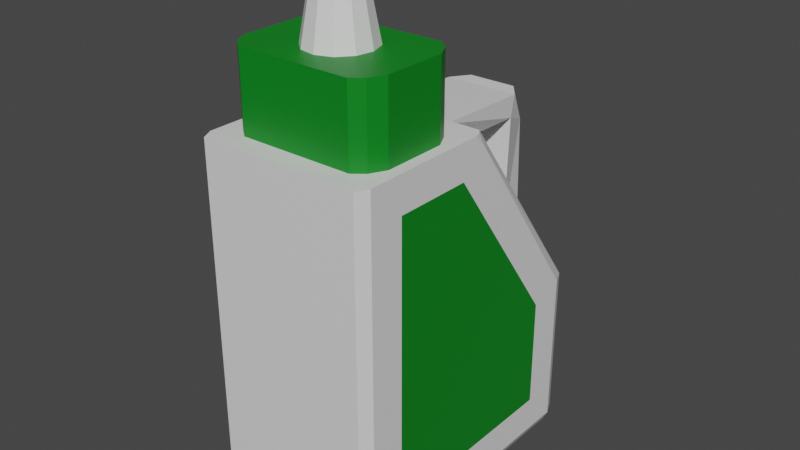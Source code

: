 # Source: Bleach.blend  (saved by Blender 2.82.7; exported with 4.5.12 LTS)
import bpy
from mathutils import Matrix  # noqa: F401  (used for matrix-valued properties, if any)

bpy.ops.wm.read_factory_settings(use_empty=True)
scene = bpy.context.scene
scene.name = 'Scene'

# ---- collections
col_collection = bpy.data.collections.new('Collection'); scene.collection.children.link(col_collection)

# ---- materials (node trees are filled in below, after node groups)
mat_material = bpy.data.materials.new('Material')
mat_material.alpha_threshold = 0.0
mat_material.use_transparent_shadow = False
mat_material.line_color = (0.0, 0.0, 0.0, 1.0)
mat_material_001 = bpy.data.materials.new('Material.001')
mat_material_001.use_transparent_shadow = False

# ---- material node trees
mat_material.use_nodes = True; mat_material.node_tree.nodes.clear()
_N = mat_material.node_tree.nodes; _L = mat_material.node_tree.links
n0 = _N.new('ShaderNodeOutputMaterial'); n0.name = 'Material Output'; n0.location = (300, 300)
n1 = _N.new('ShaderNodeBsdfPrincipled'); n1.name = 'Principled BSDF'; n1.location = (10, 300)
n1.distribution = 'GGX'
n1.subsurface_method = 'BURLEY'
n1.inputs[2].default_value = 0.4
n1.inputs[3].default_value = 1.45
n1.inputs[27].default_value = (0.0, 0.0, 0.0, 1.0)
n1.inputs[28].default_value = 1.0
_L.new(n1.outputs[0], n0.inputs[0])
n0.is_active_output = True
mat_material_001.use_nodes = True; mat_material_001.node_tree.nodes.clear()
_N = mat_material_001.node_tree.nodes; _L = mat_material_001.node_tree.links
n0 = _N.new('ShaderNodeOutputMaterial'); n0.name = 'Material Output'; n0.location = (300, 300)
n1 = _N.new('ShaderNodeBsdfPrincipled'); n1.name = 'Principled BSDF'; n1.location = (10, 300)
n1.distribution = 'GGX'
n1.subsurface_method = 'BURLEY'
n1.inputs[0].default_value = (0.0003212, 0.2165, 0.01113, 1.0)
n1.inputs[3].default_value = 1.45
n1.inputs[27].default_value = (0.0, 0.0, 0.0, 1.0)
n1.inputs[28].default_value = 1.0
_L.new(n1.outputs[0], n0.inputs[0])
n0.is_active_output = True

# ---- world
world_world = bpy.data.worlds.new('World'); scene.world = world_world
world_world.use_nodes = True; world_world.node_tree.nodes.clear()
_N = world_world.node_tree.nodes; _L = world_world.node_tree.links
n0 = _N.new('ShaderNodeOutputWorld'); n0.name = 'World Output'; n0.location = (300, 300)
n1 = _N.new('ShaderNodeBackground'); n1.name = 'Background'; n1.location = (10, 300)
n1.inputs[0].default_value = (0.05088, 0.05088, 0.05088, 1.0)
_L.new(n1.outputs[0], n0.inputs[0])
n0.is_active_output = True
world_world.color = (0.05088, 0.05088, 0.05088)
world_world.use_sun_shadow = False
world_world.sun_shadow_jitter_overblur = 0.0

# ---- meshes
me_cube = bpy.data.meshes.new('Cube')
me_cube.from_pydata([(0.1534, 0.0393, 0.02574), (-0.1534, 0.0393, 0.02574), (0.1335, 0.3507, 0.2177), (-0.1335, 0.3507, 0.2177), (0.1335, 0.3507, 0.1068), (0.1489, 0.3507, 0.03438), (-0.1335, 0.3507, 0.1068), (-0.1489, 0.3507, 0.03438), (0.04756, 0.4844, 0.1288), (-0.02485, 0.4844, 0.2156), (0.02485, 0.4844, 0.1089), (-0.04756, 0.4844, 0.1958), (0.1197, 0.3507, 0.2446), (0.1005, 0.3507, 0.2601), (0.1222, 0.3507, 0.2685), (-0.1005, 0.3507, 0.2601), (-0.1197, 0.3507, 0.2446), (-0.1222, 0.3507, 0.2685), (0.1005, 0.3507, 0.06439), (0.1197, 0.3507, 0.07992), (0.1222, 0.3507, 0.05599), (-0.1197, 0.3507, 0.07992), (-0.1005, 0.3507, 0.06439), (-0.1222, 0.3507, 0.05599), (0.05208, 0.4844, 0.1877), (0.05753, 0.4844, 0.1576), (0.004524, 0.4844, 0.2212), (0.03268, 0.4844, 0.211), (-0.004524, 0.4844, 0.1033), (-0.03268, 0.4844, 0.1135), (-0.05208, 0.4844, 0.1368), (-0.05753, 0.4844, 0.1669), (0.1335, 0.4844, 0.1068), (0.1335, 0.4844, 0.2177), (-0.1335, 0.4844, 0.2177), (-0.1335, 0.4844, 0.1068), (-0.1197, 0.4844, 0.07992), (-0.1005, 0.4844, 0.06439), (0.1005, 0.4844, 0.06439), (0.1197, 0.4844, 0.07992), (0.1197, 0.4844, 0.2446), (0.1005, 0.4844, 0.2601), (-0.1005, 0.4844, 0.2601), (-0.1197, 0.4844, 0.2446), (0.0153, 0.6043, 0.1294), (0.02928, 0.6043, 0.1416), (-0.0153, 0.6043, 0.1951), (-0.02928, 0.6043, 0.1829), (-0.03542, 0.6043, 0.1651), (-0.03207, 0.6043, 0.1466), (-0.02012, 0.6043, 0.1322), (-0.002786, 0.6043, 0.126), (0.03542, 0.6043, 0.1594), (0.03207, 0.6043, 0.1779), (0.02012, 0.6043, 0.1923), (0.002786, 0.6043, 0.1986), (0.05719, 0.01515, -0.2179), (0.1534, -0.01835, -0.1415), (0.1424, -0.2988, -0.2075), (0.1424, -0.2773, -0.229), (0.1534, -0.2144, -0.1416), (0.1534, 0.0393, 0.2144), (0.1424, 0.0393, 0.2988), (0.1534, -0.2144, 0.2144), (0.1424, -0.2773, 0.2988), (0.1424, -0.2988, 0.2773), (-0.1534, 0.001661, -0.2044), (-0.05719, 0.01515, -0.2179), (-0.1424, -0.2988, -0.2075), (-0.1534, -0.2773, -0.2045), (-0.1424, -0.2773, -0.229), (-0.1424, 0.0393, 0.2988), (-0.1534, 0.0393, 0.2773), (-0.1424, -0.2988, 0.2773), (-0.1424, -0.2773, 0.2988), (-0.1534, -0.2773, 0.2773), (-0.1534, -0.2773, 0.02574), (-0.1424, -0.2988, 0.02574), (0.1534, -0.2144, 0.02574), (0.1424, -0.2988, 0.02574), (0.1424, 0.3507, 0.2988), (0.1534, 0.2878, 0.2144), (-0.1534, 0.3507, 0.2773), (-0.1424, 0.3507, 0.2988), (0.1534, 0.2875, 0.07492), (0.05219, 0.2856, -0.02753), (0.149, 0.3507, 0.03437), (0.1534, 0.2878, 0.07516), (-0.05219, 0.2856, -0.02753), (-0.1534, 0.3269, 0.02574), (-0.1534, 0.3507, 0.0472), (-0.149, 0.3507, 0.03437), (0.1424, 0.001661, -0.229), (0.07476, 0.3394, 0.01654), (-0.07476, 0.3394, 0.01654), (-0.1424, 0.001661, -0.229), (-0.1424, 0.3507, 0.02574), (0.1424, 0.3507, 0.02574), (-0.0625, 0.08799, -0.1623), (0.06468, 0.08799, -0.1623), (0.04316, 0.3296, -0.2061), (0.06627, 0.329, -0.1759), (-0.06627, 0.329, -0.1759), (-0.04316, 0.3296, -0.2061), (0.04316, 0.2654, -0.2305), (0.06561, 0.2905, -0.1691), (-0.06561, 0.2905, -0.1691), (-0.04316, 0.2654, -0.2305), (0.1534, 0.3507, 0.0472), (0.1534, 0.3269, 0.02574), (0.1534, 0.001661, -0.2044), (0.1534, -0.2773, -0.2045), (0.1534, -0.2773, 0.2773), (0.1534, 0.0393, 0.2773), (0.1534, -0.2773, 0.02574), (0.1534, 0.3507, 0.2773)], [], [(15, 17, 82, 83), (81, 84, 87), (66, 1, 89), (76, 1, 66, 69), (64, 62, 71, 74), (105, 104, 100, 101), (75, 72, 1, 76), (77, 79, 65, 73), (71, 62, 80, 83), (68, 58, 79, 77), (70, 95, 92, 59), (78, 0, 61, 63), (82, 90, 89), (84, 0, 57), (2, 4, 32, 33), (6, 3, 34, 35), (6, 35, 36, 21), (115, 108, 4, 2), (97, 96, 18), (4, 108, 86, 5), (15, 13, 41, 42), (16, 43, 34, 3), (32, 4, 19, 39), (11, 9, 46, 47), (6, 21, 23, 7), (18, 22, 37, 38), (14, 13, 15, 83), (20, 19, 4, 5), (115, 14, 83, 80), (12, 13, 14), (15, 16, 17), (18, 19, 20), (21, 22, 23), (37, 22, 21, 36), (18, 38, 39, 19), (41, 13, 12, 40), (15, 42, 43, 16), (40, 12, 2, 33), (10, 8, 33, 32), (9, 11, 35, 34), (31, 30, 37, 36), (29, 28, 39, 38), (25, 24, 41, 40), (27, 26, 43, 42), (8, 25, 40, 33), (24, 27, 42, 41), (26, 9, 34, 43), (28, 10, 32, 39), (30, 29, 38, 37), (11, 31, 36, 35), (53, 52, 45), (9, 26, 55, 46), (26, 27, 54, 55), (30, 31, 48, 49), (10, 28, 51, 44), (25, 8, 45, 52), (28, 29, 50, 51), (29, 30, 49, 50), (8, 10, 44, 45), (27, 24, 53, 54), (24, 25, 52, 53), (31, 11, 47, 48), (58, 59, 111), (112, 64, 65), (68, 69, 70), (73, 74, 75), (2, 12, 14, 115), (109, 97, 86, 108), (96, 89, 90, 91), (77, 73, 75, 76), (58, 68, 70, 59), (110, 111, 59, 92), (74, 71, 72, 75), (62, 64, 112, 113), (95, 70, 69, 66), (73, 65, 64, 74), (79, 58, 111, 114), (71, 83, 82, 72), (92, 97, 109, 110), (80, 62, 113, 115), (68, 77, 76, 69), (65, 79, 114, 112), (66, 89, 96, 95), (60, 57, 0, 78), (17, 16, 3), (82, 17, 3), (6, 90, 82, 3), (7, 91, 90, 6), (56, 99, 97, 92), (98, 67, 95, 96), (67, 56, 92, 95), (93, 94, 96, 97), (88, 85, 99, 98), (85, 93, 97, 99), (94, 88, 98, 96), (100, 103, 102, 101), (107, 106, 102, 103), (104, 107, 103, 100), (56, 67, 107, 104), (67, 98, 106, 107), (98, 99, 105, 106), (99, 56, 104, 105), (85, 88, 106, 105), (88, 94, 102, 106), (94, 93, 101, 102), (93, 85, 105, 101), (87, 84, 109, 108), (57, 60, 111, 110), (63, 61, 113, 112), (60, 78, 114, 111), (84, 57, 110, 109), (61, 81, 115, 113), (78, 63, 112, 114), (81, 87, 108, 115), (46, 55, 51, 50), (61, 0, 84, 81), (91, 7, 96), (7, 23, 96), (23, 22, 96), (22, 18, 96), (18, 20, 97), (20, 5, 97), (5, 86, 97), (47, 46, 50, 49), (54, 53, 45, 44), (55, 54, 44, 51), (49, 48, 47), (72, 82, 89, 1)])
me_cube.polygons.foreach_set('material_index', [0, 1, 0, 0, 0, 0, 0, 0, 0, 0, 0, 1, 0, 1, 1, 1, 1, 0, 0, 0, 1, 1, 1, 0, 0, 1, 0, 0, 0, 0, 0, 0, 0, 1, 1, 1, 1, 1, 1, 1, 1, 1, 1, 1, 1, 1, 1, 1, 1, 1, 0, 0, 0, 0, 0, 0, 0, 0, 0, 0, 0, 0, 0, 0, 0, 0, 0, 0, 0, 0, 0, 0, 0, 0, 0, 0, 0, 0, 0, 0, 0, 0, 0, 1, 0, 0, 0, 0, 0, 0, 0, 0, 0, 0, 0, 0, 0, 0, 0, 0, 0, 0, 0, 0, 0, 0, 0, 0, 0, 0, 0, 0, 0, 0, 0, 1, 0, 0, 0, 0, 0, 0, 0, 0, 0, 0, 0, 0])
_uv = me_cube.uv_layers.new(name='UVMap')
_uv.uv.foreach_set('vector', [0.8319, 0.7338, 0.8496, 0.7373, 0.625, 1.0, 0.625, 0.991, 0.625, 0.7147, 0.625, 0.6626, 0.625, 0.6564, 0.625, 0.2397, 0.625, 0.1142, 0.8559, 0.5959, 0.3909, 0.1142, 0.625, 0.1142, 0.625, 0.2397, 0.3909, 0.2398, 0.3909, 0.759, 0.625, 0.759, 0.625, 0.991, 0.3909, 0.991, 0.6385, 0.5199, 0.6275, 0.4922, 0.6275, 0.4922, 0.6379, 0.5182, 0.3909, 0.008977, 0.625, 0.008977, 0.625, 0.1142, 0.3909, 0.1142, 0.134, 0.6358, 0.366, 0.6358, 0.366, 0.741, 0.134, 0.741, 0.625, 0.991, 0.625, 0.759, 0.625, 0.759, 0.625, 0.991, 0.134, 0.509, 0.366, 0.509, 0.366, 0.6358, 0.134, 0.6358, 0.3909, 0.259, 0.625, 0.259, 0.625, 0.491, 0.3909, 0.491, 0.4374, 0.6358, 0.625, 0.6358, 0.625, 0.7147, 0.4374, 0.7147, 0.625, 0.008977, 0.625, 0.1053, 0.625, 0.1142, 0.625, 0.6626, 0.625, 0.6358, 0.625, 0.5445, 0.6412, 0.7161, 0.6412, 0.6697, 0.6412, 0.6697, 0.6412, 0.7161, 0.8588, 0.6697, 0.8588, 0.7161, 0.8588, 0.7161, 0.8588, 0.6697, 0.8588, 0.6697, 0.8588, 0.6697, 0.8476, 0.6584, 0.8476, 0.6584, 0.625, 0.741, 0.625, 0.6447, 0.6412, 0.6519, 0.6412, 0.7161, 0.634, 0.6358, 0.866, 0.6358, 0.6681, 0.6519, 0.6412, 0.6519, 0.625, 0.6447, 0.6286, 0.6394, 0.6286, 0.6394, 0.8319, 0.7338, 0.6681, 0.7338, 0.6681, 0.7338, 0.8319, 0.7338, 0.8476, 0.7273, 0.8476, 0.7273, 0.8588, 0.7161, 0.8588, 0.7161, 0.6412, 0.6697, 0.6412, 0.6697, 0.6524, 0.6584, 0.6524, 0.6584, 0.8511, 0.6729, 0.8511, 0.7129, 0.8511, 0.7129, 0.8511, 0.6729, 0.8588, 0.6697, 0.8588, 0.6584, 0.8623, 0.6484, 0.8714, 0.6394, 0.6681, 0.6519, 0.8319, 0.6519, 0.8319, 0.6519, 0.6681, 0.6519, 0.6377, 0.7373, 0.6681, 0.7338, 0.8319, 0.7338, 0.625, 0.991, 0.6504, 0.6484, 0.6524, 0.6519, 0.6412, 0.6519, 0.6286, 0.6394, 0.625, 0.741, 0.6377, 0.7373, 0.625, 0.991, 0.625, 0.759, 0.6412, 0.7273, 0.6412, 0.7338, 0.6377, 0.7373, 0.8319, 0.7338, 0.8443, 0.7352, 0.8496, 0.7373, 0.6681, 0.6519, 0.6557, 0.6506, 0.6504, 0.6484, 0.8588, 0.6584, 0.8588, 0.6519, 0.8623, 0.6484, 0.8319, 0.6519, 0.8319, 0.6519, 0.8476, 0.6584, 0.8476, 0.6584, 0.6681, 0.6519, 0.6681, 0.6519, 0.6524, 0.6584, 0.6524, 0.6584, 0.6681, 0.7338, 0.6681, 0.7338, 0.6524, 0.7273, 0.6524, 0.7273, 0.8319, 0.7338, 0.8319, 0.7338, 0.8476, 0.7273, 0.8476, 0.7273, 0.6524, 0.7273, 0.6524, 0.7273, 0.6412, 0.7161, 0.6412, 0.7161, 0.6489, 0.6729, 0.6489, 0.7129, 0.6412, 0.7161, 0.6412, 0.6697, 0.8511, 0.7129, 0.8511, 0.6729, 0.8588, 0.6697, 0.8588, 0.7161, 0.8432, 0.665, 0.8304, 0.6596, 0.8319, 0.6519, 0.8476, 0.6584, 0.6696, 0.6596, 0.6568, 0.665, 0.6524, 0.6584, 0.6681, 0.6519, 0.6568, 0.7208, 0.6696, 0.7261, 0.6681, 0.7338, 0.6524, 0.7273, 0.8304, 0.7261, 0.8432, 0.7208, 0.8476, 0.7273, 0.8319, 0.7338, 0.6489, 0.7129, 0.6568, 0.7208, 0.6524, 0.7273, 0.6412, 0.7161, 0.6696, 0.7261, 0.8304, 0.7261, 0.8319, 0.7338, 0.6681, 0.7338, 0.8432, 0.7208, 0.8511, 0.7129, 0.8588, 0.7161, 0.8476, 0.7273, 0.6568, 0.665, 0.6489, 0.6729, 0.6412, 0.6697, 0.6524, 0.6584, 0.8304, 0.6596, 0.6696, 0.6596, 0.6681, 0.6519, 0.8319, 0.6519, 0.8511, 0.6729, 0.8432, 0.665, 0.8476, 0.6584, 0.8588, 0.6697, 0.6696, 0.7261, 0.6568, 0.7208, 0.6489, 0.7129, 0.8511, 0.7129, 0.8432, 0.7208, 0.8432, 0.7208, 0.8511, 0.7129, 0.8432, 0.7208, 0.8304, 0.7261, 0.8304, 0.7261, 0.8432, 0.7208, 0.8304, 0.6596, 0.8432, 0.665, 0.8432, 0.665, 0.8304, 0.6596, 0.6489, 0.6729, 0.6568, 0.665, 0.6568, 0.665, 0.6489, 0.6729, 0.6568, 0.7208, 0.6489, 0.7129, 0.6489, 0.7129, 0.6568, 0.7208, 0.6568, 0.665, 0.6696, 0.6596, 0.6696, 0.6596, 0.6568, 0.665, 0.6696, 0.6596, 0.8304, 0.6596, 0.8304, 0.6596, 0.6696, 0.6596, 0.6489, 0.7129, 0.6489, 0.6729, 0.6489, 0.6729, 0.6489, 0.7129, 0.8304, 0.7261, 0.6696, 0.7261, 0.6696, 0.7261, 0.8304, 0.7261, 0.6696, 0.7261, 0.6568, 0.7208, 0.6568, 0.7208, 0.6696, 0.7261, 0.8432, 0.665, 0.8511, 0.6729, 0.8511, 0.6729, 0.8432, 0.665, 0.366, 0.509, 0.366, 0.5, 0.375, 0.5102, 0.3909, 0.741, 0.3909, 0.75, 0.375, 0.741, 0.134, 0.509, 0.125, 0.5102, 0.134, 0.5, 0.134, 0.741, 0.134, 0.75, 0.125, 0.741, 0.6412, 0.7161, 0.6524, 0.7273, 0.6377, 0.7373, 0.625, 0.741, 0.625, 0.6358, 0.625, 0.6358, 0.6286, 0.6394, 0.625, 0.6447, 0.866, 0.6358, 0.8658, 0.6216, 0.875, 0.6358, 0.8714, 0.6358, 0.134, 0.6358, 0.134, 0.741, 0.125, 0.741, 0.125, 0.6358, 0.366, 0.509, 0.134, 0.509, 0.134, 0.5, 0.366, 0.5, 0.625, 0.5103, 0.3909, 0.5102, 0.3909, 0.491, 0.625, 0.491, 0.3909, 0.991, 0.625, 0.991, 0.625, 1.0, 0.3909, 1.0, 0.625, 0.759, 0.3909, 0.759, 0.3909, 0.741, 0.625, 0.741, 0.625, 0.259, 0.3909, 0.259, 0.3909, 0.2398, 0.625, 0.2397, 0.134, 0.741, 0.366, 0.741, 0.366, 0.75, 0.134, 0.75, 0.366, 0.6358, 0.366, 0.509, 0.3909, 0.5102, 0.3909, 0.6358, 0.625, 0.991, 0.625, 0.991, 0.625, 1.0, 0.625, 1.0, 0.625, 0.491, 0.634, 0.6358, 0.625, 0.6358, 0.625, 0.5103, 0.625, 0.759, 0.625, 0.759, 0.625, 0.741, 0.625, 0.741, 0.134, 0.509, 0.134, 0.6358, 0.125, 0.6358, 0.125, 0.5102, 0.366, 0.741, 0.366, 0.6358, 0.3909, 0.6358, 0.3909, 0.741, 0.625, 0.2397, 0.8559, 0.5959, 0.866, 0.6358, 0.625, 0.259, 0.4416, 0.5445, 0.625, 0.5445, 0.625, 0.6358, 0.4374, 0.6358, 0.8496, 0.7373, 0.8476, 0.7273, 0.8588, 0.7161, 0.625, 1.0, 0.8496, 0.7373, 0.8588, 0.7161, 0.8588, 0.6697, 0.625, 0.1053, 0.625, 0.008977, 0.8588, 0.7161, 0.8714, 0.6394, 0.8714, 0.6394, 0.875, 0.6358, 0.8588, 0.6697, 0.6255, 0.4893, 0.6403, 0.5252, 0.634, 0.6358, 0.625, 0.491, 0.6868, 0.3856, 0.6253, 0.2624, 0.625, 0.259, 0.866, 0.6358, 0.6253, 0.2624, 0.6255, 0.4893, 0.625, 0.491, 0.625, 0.259, 0.6414, 0.6292, 0.8504, 0.6253, 0.866, 0.6358, 0.634, 0.6358, 0.7953, 0.576, 0.6575, 0.5969, 0.6403, 0.5252, 0.6868, 0.3856, 0.6575, 0.5969, 0.6414, 0.6292, 0.634, 0.6358, 0.6403, 0.5252, 0.8504, 0.6253, 0.7953, 0.576, 0.6868, 0.3856, 0.866, 0.6358, 0.6275, 0.4922, 0.6324, 0.2785, 0.6742, 0.3613, 0.6379, 0.5182, 0.6324, 0.2785, 0.6773, 0.3673, 0.6742, 0.3613, 0.6324, 0.2785, 0.6275, 0.4922, 0.6324, 0.2785, 0.6324, 0.2785, 0.6275, 0.4922, 0.6255, 0.4893, 0.6253, 0.2624, 0.6324, 0.2785, 0.6275, 0.4922, 0.6253, 0.2624, 0.6868, 0.3856, 0.6773, 0.3673, 0.6324, 0.2785, 0.6868, 0.3856, 0.6403, 0.5252, 0.6385, 0.5199, 0.6773, 0.3673, 0.6403, 0.5252, 0.6255, 0.4893, 0.6275, 0.4922, 0.6385, 0.5199, 0.0, 0.0, 0.0, 0.0, 0.0, 0.0, 0.0, 0.0, 0.0, 0.0, 0.0, 0.0, 0.0, 0.0, 0.0, 0.0, 0.0, 0.0, 0.0, 0.0, 0.0, 0.0, 0.0, 0.0, 0.0, 0.0, 0.0, 0.0, 0.0, 0.0, 0.0, 0.0, 0.625, 0.6564, 0.625, 0.6626, 0.625, 0.6358, 0.625, 0.6447, 0.625, 0.5445, 0.4416, 0.5445, 0.3909, 0.5102, 0.625, 0.5103, 0.4374, 0.7147, 0.625, 0.7147, 0.625, 0.741, 0.3909, 0.741, 0.4416, 0.5445, 0.4374, 0.6358, 0.3909, 0.6358, 0.3909, 0.5102, 0.625, 0.6626, 0.625, 0.5445, 0.625, 0.5103, 0.625, 0.6358, 0.625, 0.7147, 0.625, 0.7147, 0.625, 0.741, 0.625, 0.741, 0.4374, 0.6358, 0.4374, 0.7147, 0.3909, 0.741, 0.3909, 0.6358, 0.625, 0.7147, 0.625, 0.6564, 0.625, 0.6447, 0.625, 0.741, 0.8511, 0.7129, 0.8432, 0.7208, 0.6568, 0.665, 0.6696, 0.6596, 0.625, 0.7147, 0.625, 0.6358, 0.625, 0.6626, 0.625, 0.7147, 0.8714, 0.6394, 0.8714, 0.6394, 0.866, 0.6358, 0.8714, 0.6394, 0.8496, 0.6484, 0.866, 0.6358, 0.8496, 0.6484, 0.8319, 0.6519, 0.866, 0.6358, 0.8319, 0.6519, 0.6681, 0.6519, 0.866, 0.6358, 0.6681, 0.6519, 0.6504, 0.6484, 0.634, 0.6358, 0.6504, 0.6484, 0.6286, 0.6394, 0.634, 0.6358, 0.6286, 0.6394, 0.6286, 0.6394, 0.634, 0.6358, 0.8511, 0.6729, 0.8511, 0.7129, 0.6696, 0.6596, 0.8304, 0.6596, 0.8304, 0.7261, 0.6696, 0.7261, 0.6489, 0.7129, 0.6489, 0.6729, 0.8432, 0.7208, 0.8304, 0.7261, 0.6489, 0.6729, 0.6568, 0.665, 0.8304, 0.6596, 0.8432, 0.665, 0.8511, 0.6729, 0.625, 0.008977, 0.625, 0.008977, 0.625, 0.1142, 0.625, 0.1142])
me_cube.materials.append(mat_material)
me_cube.materials.append(mat_material_001)
me_cube.use_remesh_preserve_volume = False
me_cube.use_remesh_preserve_attributes = False
me_cube.use_mirror_vertex_groups = False
me_cube.update()

# ---- objects
ob_cube = bpy.data.objects.new('Cube', me_cube)

# ---- transforms, parenting, visibility, modifiers, constraints
ob_cube.location = (0.0, 0.0, 0.0)
ob_cube.rotation_euler = (1.571, -0.0, 0.0)
ob_cube.lock_rotations_4d = False
ob_cube.empty_display_type = 'ARROWS'
ob_cube.lineart.crease_threshold = 0.0

# ---- collection membership
col_collection.objects.link(ob_cube)

# ---- scene / render settings (as saved in the file)
scene.frame_start = 1; scene.frame_end = 250; scene.frame_set(1)
scene.render.engine = 'BLENDER_EEVEE_NEXT'
scene.cycles.use_denoising = False
scene.cycles.samples = 128
scene.cycles.sampling_pattern = 'TABULATED_SOBOL'
scene.cycles.use_adaptive_sampling = False
scene.cycles.use_light_tree = False
scene.view_settings.view_transform = 'Filmic'
bpy.context.view_layer.update()

# ---- added for rendering (the .blend has no active camera and no usable light): camera, sun
cam_auto = bpy.data.cameras.new('AutoCamera')
cam_auto.lens = 50.0
cam_auto.sensor_width = 36.0
cam_auto.clip_end = 1000.0
ob_auto_camera = bpy.data.objects.new('AutoCamera', cam_auto)
scene.collection.objects.link(ob_auto_camera)
ob_auto_camera.location = (1.00925, -1.24521, 0.960167)
ob_auto_camera.rotation_euler = (1.09748, -7.21219e-08, 0.694738)
scene.camera = ob_auto_camera
light_auto_sun = bpy.data.lights.new('AutoSun', 'SUN')
light_auto_sun.energy = 3.0
light_auto_sun.angle = 0.0523599
ob_auto_sun = bpy.data.objects.new('AutoSun', light_auto_sun)
scene.collection.objects.link(ob_auto_sun)
ob_auto_sun.rotation_euler = (0.872665, 0.174533, 0.523599)
bpy.context.view_layer.update()
